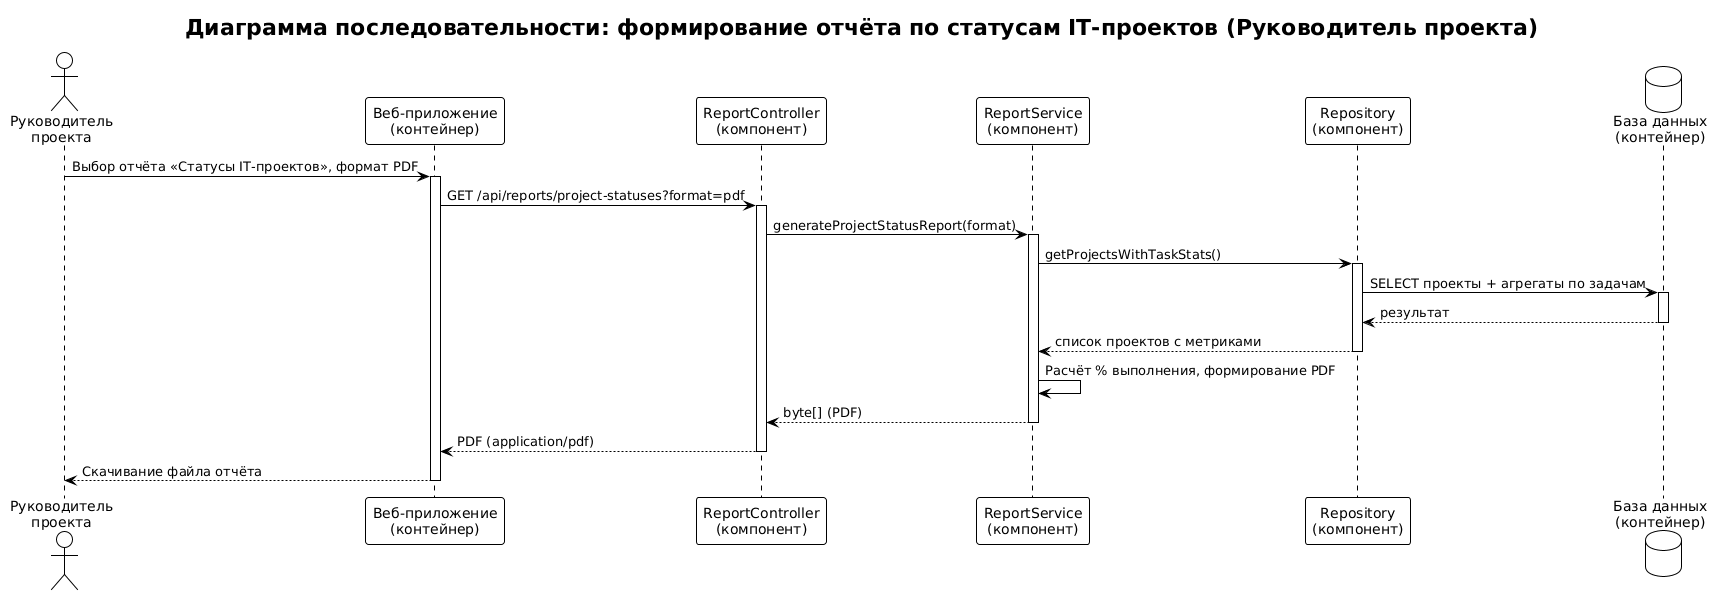

The diagram above was rendered by PlantUML. Its source (embedded in the PNG):
@startuml
!theme plain
title Диаграмма последовательности: формирование отчёта по статусам IT-проектов (Руководитель проекта)

actor "Руководитель\nпроекта" as User
participant "Веб-приложение\n(контейнер)" as Web
participant "ReportController\n(компонент)" as RC
participant "ReportService\n(компонент)" as RS
participant "Repository\n(компонент)" as Repo
database "База данных\n(контейнер)" as DB

User -> Web: Выбор отчёта «Статусы IT-проектов», формат PDF
activate Web
Web -> RC: GET /api/reports/project-statuses?format=pdf
activate RC
RC -> RS: generateProjectStatusReport(format)
activate RS
RS -> Repo: getProjectsWithTaskStats()
activate Repo
Repo -> DB: SELECT проекты + агрегаты по задачам
activate DB
DB --> Repo: результат
deactivate DB
Repo --> RS: список проектов с метриками
deactivate Repo
RS -> RS: Расчёт % выполнения, формирование PDF
RS --> RC: byte[] (PDF)
deactivate RS
RC --> Web: PDF (application/pdf)
deactivate RC
Web --> User: Скачивание файла отчёта
deactivate Web
@enduml